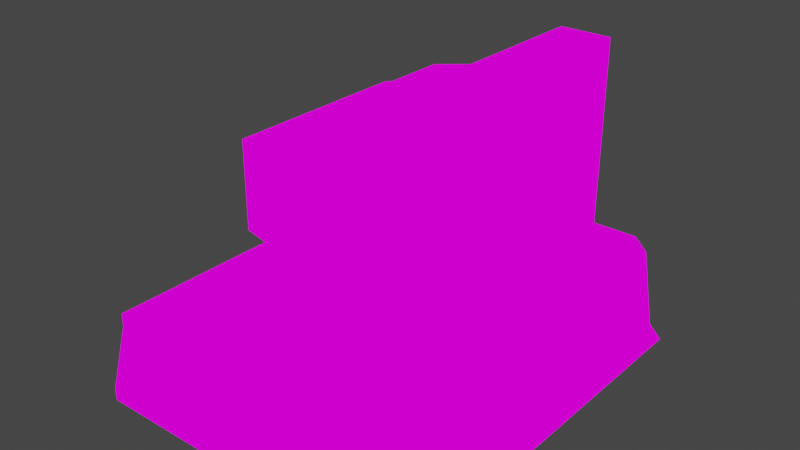 # Source: computer.blend  (saved by Blender 2.93.20; exported with 4.5.12 LTS)
import bpy
from mathutils import Matrix  # noqa: F401  (used for matrix-valued properties, if any)

bpy.ops.wm.read_factory_settings(use_empty=True)
scene = bpy.context.scene
scene.name = 'Scene'

# ---- collections
col_collection = bpy.data.collections.new('Collection'); scene.collection.children.link(col_collection)

# ---- images (referenced by path relative to the original .blend; pixels are not part of the script)
import os
ASSET_DIR = os.environ.get("B2B_ASSET_DIR", "")  # directory of the original .blend (textures are referenced by path, not embedded)
HERE = os.path.dirname(os.path.abspath(__file__))  # packed textures are extracted next to this script under _unpacked/

def load_image(name, relpath, width, height, colorspace="sRGB"):
    """Load a texture the original file referenced (path relative to the .blend, or extracted next to this script)."""
    p = next((c for c in (os.path.join(HERE, relpath), os.path.join(ASSET_DIR, relpath)) if relpath and os.path.exists(c)), "")
    if p:
        img = bpy.data.images.load(p, check_existing=True)
        img.name = name
    else:  # same state as the original file: an image datablock whose file is absent (Cycles renders it pink)
        img = bpy.data.images.new(name, width, height)
        img.source = "FILE"
        img.filepath = "//" + (relpath or name)
    img.colorspace_settings.name = colorspace
    return img
img_texture_png = load_image('texture.png', 'texture.png', 1024, 1024, 'sRGB')

# ---- materials (node trees are filled in below, after node groups)
mat_material = bpy.data.materials.new('Material')
mat_material.alpha_threshold = 0.0
mat_material.use_transparent_shadow = False
mat_material.line_color = (0.0, 0.0, 0.0, 1.0)

# ---- material node trees
mat_material.use_nodes = True; mat_material.node_tree.nodes.clear()
_N = mat_material.node_tree.nodes; _L = mat_material.node_tree.links
n0 = _N.new('ShaderNodeOutputMaterial'); n0.name = 'Material Output'; n0.location = (300, 300)
n1 = _N.new('ShaderNodeBackground'); n1.name = 'Background'; n1.location = (10, 300)
n2 = _N.new('ShaderNodeTexImage'); n2.name = 'Image Texture'; n2.location = (-280, 280)
n2.image = img_texture_png
n2.interpolation = 'Closest'
_L.new(n1.outputs[0], n0.inputs[0])
_L.new(n2.outputs[0], n1.inputs[0])
n0.is_active_output = True

# ---- world
world_world = bpy.data.worlds.new('World'); scene.world = world_world
world_world.use_nodes = True; world_world.node_tree.nodes.clear()
_N = world_world.node_tree.nodes; _L = world_world.node_tree.links
n0 = _N.new('ShaderNodeOutputWorld'); n0.name = 'World Output'; n0.location = (300, 300)
n1 = _N.new('ShaderNodeBackground'); n1.name = 'Background'; n1.location = (10, 300)
n1.inputs[0].default_value = (0.05088, 0.05088, 0.05088, 1.0)
_L.new(n1.outputs[0], n0.inputs[0])
n0.is_active_output = True
world_world.color = (0.05088, 0.05088, 0.05088)
world_world.use_sun_shadow = False
world_world.sun_shadow_jitter_overblur = 0.0

# ---- meshes
me_cube = bpy.data.meshes.new('Cube')
me_cube.from_pydata([(0.75, 1.0, -0.5), (0.9375, 1.0, -1.0), (0.75, -1.0, -0.5), (0.9375, -1.0, -1.0), (-0.5625, 1.0, -0.5), (-0.6875, 1.0, -1.0), (-0.5625, -1.0, -0.5), (-0.6875, -1.0, -1.0), (-0.6875, -0.1875, -1.0), (0.75, -0.1875, -0.5), (-0.5625, -0.1875, -0.5), (0.9375, -0.1875, -1.0), (-0.5625, 0.875, -0.5), (0.9375, 0.875, -1.0), (-0.6875, 0.875, -1.0), (0.75, 0.875, -0.5), (0.8125, 1.0, -0.5625), (-0.5625, -1.0, -0.5625), (0.8125, -1.0, -0.5625), (-0.5625, 1.0, -0.5625), (0.8125, -0.1875, -0.5625), (-0.5625, -0.1875, -0.5625), (0.8125, 0.875, -0.5625), (-0.5625, 0.875, -0.5625), (0.875, 1.0, -0.9375), (0.875, -1.0, -0.9375), (-0.6875, 1.0, -0.9375), (0.875, -0.1875, -0.9375), (-0.6875, -0.1875, -0.9375), (0.875, 0.875, -0.9375), (-0.6875, 0.875, -0.9375), (-0.6875, -1.0, -0.9375), (0.75, 0.875, -0.625), (0.75, -0.1875, -0.625), (0.8125, -0.1875, -1.0), (0.8125, 0.875, -1.0), (0.375, -0.5625, -0.4375), (0.375, -0.5625, 0.5), (0.375, 0.8125, -0.4375), (0.375, 0.8125, 0.5), (0.625, -0.5625, -0.4375), (0.625, -0.5625, 0.5), (0.625, 0.8125, -0.4375), (0.625, 0.8125, 0.5), (0.375, 0.625, -0.375), (0.375, -0.4375, -0.375), (0.375, -0.4375, 0.375), (0.375, 0.625, 0.375), (-0.4375, 0.5625, -0.3125), (-0.4375, -0.375, -0.3125), (-0.4375, -0.375, 0.125), (-0.4375, 0.5625, 0.125), (0.625, 0.625, 0.375), (0.625, 0.625, -0.375), (0.625, -0.4375, -0.375), (0.625, -0.4375, 0.375), (0.5625, 0.625, 0.375), (0.5625, 0.625, -0.3125), (0.5625, -0.4375, -0.3125), (0.5625, -0.4375, 0.375), (0.375, 0.5625, -0.4375), (0.375, 0.5625, 0.5), (0.625, 0.5625, -0.4375), (0.625, 0.5625, 0.5), (0.375, 0.5, -0.375), (0.375, 0.5, 0.375), (-0.4375, 0.4375, -0.3125), (-0.4375, 0.4375, 0.125), (0.625, 0.4375, -0.375), (0.625, 0.4375, 0.375), (0.5625, 0.4375, -0.3125), (0.5625, 0.4375, 0.375), (0.375, 0.5, -0.4375), (0.625, 0.5, 0.5), (0.375, 0.4375, -0.375), (-0.4375, 0.375, -0.3125), (0.625, 0.4375, 0.375), (0.5625, 0.4375, 0.375), (0.375, 0.5, 0.5), (0.625, 0.5, -0.4375), (0.375, 0.4375, 0.375), (-0.4375, 0.375, 0.125), (0.625, 0.4375, -0.375), (0.5625, 0.4375, -0.3125), (0.375, -0.3125, -0.4375), (0.625, -0.3125, 0.5), (0.375, -0.25, -0.375), (-0.4375, -0.1875, -0.3125), (0.625, -0.25, 0.375), (0.5625, -0.1875, 0.375), (0.375, -0.3125, 0.5), (0.625, -0.3125, -0.4375), (0.375, -0.25, 0.375), (-0.4375, -0.1875, 0.125), (0.625, -0.25, -0.375), (0.5625, -0.1875, -0.3125), (0.375, -0.375, -0.4375), (0.625, -0.375, 0.5), (0.375, -0.3125, -0.375), (-0.4375, -0.25, -0.3125), (0.625, -0.25, 0.375), (0.5625, -0.25, 0.375), (0.375, -0.375, 0.5), (0.625, -0.375, -0.4375), (0.375, -0.3125, 0.375), (-0.4375, -0.25, 0.125), (0.625, -0.25, -0.375), (0.5625, -0.25, -0.3125), (-0.1875, 0.625, 0.25), (-0.1875, -0.375, 0.25), (-0.1875, -0.375, -0.375), (-0.1875, 0.625, -0.375), (-0.1875, 0.4375, -0.375), (-0.1875, 0.4375, 0.25), (-0.1875, 0.375, 0.25), (-0.1875, 0.375, -0.375), (-0.1875, -0.1875, 0.25), (-0.1875, -0.1875, -0.375), (-0.1875, -0.25, 0.25), (-0.1875, -0.25, -0.375), (-0.1875, 0.5625, 0.1875), (-0.1875, -0.375, -0.375), (-0.1875, 0.4375, -0.375), (-0.1875, 0.4375, 0.1875), (-0.1875, 0.375, 0.1875), (-0.1875, 0.375, -0.375), (-0.1875, -0.1875, 0.1875), (-0.1875, -0.1875, -0.375), (-0.1875, -0.25, 0.1875), (-0.1875, -0.25, -0.375), (-0.1875, -0.375, 0.1875), (-0.1875, 0.5625, -0.375), (0.5625, 0.8125, -0.4375), (0.5, 0.8125, -0.4375), (0.5, 0.8125, 0.5), (0.5625, 0.8125, 0.5), (0.5, -0.5625, -0.4375), (0.5625, -0.5625, -0.4375), (0.5625, -0.5625, 0.5), (0.5, -0.5625, 0.5), (0.5, 0.5625, 0.5), (0.5625, 0.5625, 0.5), (0.5625, 0.5625, -0.4375), (0.5, 0.5625, -0.4375), (0.5, 0.5, 0.5), (0.5625, 0.5, 0.5), (0.5625, 0.5, -0.4375), (0.5, 0.5, -0.4375), (0.5, -0.3125, 0.5), (0.5625, -0.3125, 0.5), (0.5625, -0.3125, -0.4375), (0.5, -0.3125, -0.4375), (0.5, -0.375, 0.5), (0.5625, -0.375, 0.5), (0.5625, -0.375, -0.4375), (0.5, -0.375, -0.4375), (-0.125, -0.25, -0.5625), (-0.125, -0.125, -0.5625), (-0.125, 0.3125, -0.5625), (-0.125, 0.4375, -0.5625), (-0.1875, 0.4375, -0.5625), (-0.1875, 0.3125, -0.5625), (-0.1875, -0.125, -0.5625), (-0.1875, -0.25, -0.5625), (0.625, 0.625, -0.625), (0.3125, 0.625, -0.625), (0.625, 0.4375, -0.625), (0.3125, 0.4375, -0.625), (0.625, -0.1875, -0.625), (0.3125, -0.1875, -0.625), (0.625, -0.4375, -0.625), (0.3125, -0.4375, -0.625)], [], [(9, 10, 6, 2), (18, 2, 6, 17), (23, 12, 4, 19), (8, 11, 3, 7), (20, 9, 2, 18), (19, 4, 0, 16), (22, 15, 9, 20), (14, 13, 11, 8), (17, 6, 10, 21), (15, 12, 10, 9), (0, 4, 12, 15), (5, 1, 13, 14), (16, 0, 15, 22), (21, 10, 12, 23), (28, 21, 23, 30), (24, 16, 22, 29), (31, 17, 21, 28), (29, 22, 32, 35), (26, 19, 16, 24), (27, 20, 18, 25), (30, 23, 19, 26), (25, 18, 17, 31), (3, 25, 31, 7), (14, 30, 26, 5), (11, 27, 25, 3), (5, 26, 24, 1), (13, 29, 27, 11), (7, 31, 28, 8), (1, 24, 29, 13), (8, 28, 30, 14), (35, 32, 33, 34), (20, 27, 34, 33), (27, 29, 35, 34), (22, 20, 33, 32), (39, 38, 44, 47), (132, 135, 43, 42), (41, 40, 54, 55), (136, 139, 37, 36), (154, 103, 40, 137), (152, 102, 37, 139), (123, 120, 51, 67), (36, 37, 46, 45), (61, 39, 47, 65), (96, 36, 45, 98), (66, 67, 51, 48), (129, 121, 49, 99), (120, 131, 48, 51), (121, 130, 50, 49), (55, 54, 58, 59), (62, 42, 53, 68), (97, 41, 55, 100), (42, 43, 52, 53), (107, 101, 59, 58), (68, 53, 57, 70), (100, 55, 59, 101), (53, 52, 56, 57), (52, 69, 71, 56), (82, 68, 70, 83), (57, 56, 71, 70), (43, 63, 69, 52), (79, 62, 68, 82), (131, 122, 66, 48), (75, 81, 67, 66), (38, 60, 64, 44), (78, 61, 65, 80), (124, 123, 67, 81), (134, 39, 61, 140), (132, 42, 62, 142), (126, 124, 81, 93), (90, 78, 80, 92), (87, 93, 81, 75), (91, 79, 82, 94), (94, 82, 83, 95), (69, 76, 77, 71), (70, 71, 77, 83), (63, 73, 76, 69), (122, 125, 75, 66), (60, 72, 74, 64), (140, 61, 78, 144), (142, 62, 79, 146), (106, 94, 95, 107), (103, 91, 94, 106), (99, 105, 93, 87), (102, 90, 92, 104), (128, 126, 93, 105), (76, 88, 89, 77), (83, 77, 89, 95), (73, 85, 88, 76), (125, 127, 87, 75), (72, 84, 86, 74), (144, 78, 90, 148), (146, 79, 91, 150), (130, 128, 105, 50), (37, 102, 104, 46), (49, 50, 105, 99), (40, 103, 106, 54), (54, 106, 107, 58), (88, 100, 101, 89), (95, 89, 101, 107), (85, 97, 100, 88), (127, 129, 99, 87), (84, 96, 98, 86), (148, 90, 102, 152), (150, 91, 103, 154), (86, 98, 119, 117), (46, 104, 118, 109), (74, 86, 117, 115), (104, 92, 116, 118), (64, 74, 115, 112), (92, 80, 114, 116), (80, 65, 113, 114), (44, 64, 112, 111), (45, 46, 109, 110), (47, 44, 111, 108), (98, 45, 110, 119), (65, 47, 108, 113), (146, 147, 167, 166), (109, 118, 128, 130), (115, 117, 127, 125), (118, 116, 126, 128), (122, 112, 159, 160), (116, 114, 124, 126), (114, 113, 123, 124), (111, 112, 122, 131), (110, 109, 130, 121), (108, 111, 131, 120), (119, 110, 121, 129), (113, 108, 120, 123), (84, 151, 155, 96), (119, 129, 163, 156), (85, 149, 153, 97), (149, 148, 152, 153), (72, 147, 151, 84), (147, 146, 150, 151), (73, 145, 149, 85), (145, 144, 148, 149), (60, 143, 147, 72), (125, 122, 160, 161), (63, 141, 145, 73), (141, 140, 144, 145), (38, 133, 143, 60), (133, 132, 142, 143), (43, 135, 141, 63), (135, 134, 140, 141), (97, 153, 138, 41), (153, 152, 139, 138), (96, 155, 136, 36), (155, 154, 137, 136), (40, 41, 138, 137), (137, 138, 139, 136), (38, 39, 134, 133), (133, 134, 135, 132), (157, 156, 163, 162), (159, 158, 161, 160), (169, 168, 170, 171), (165, 164, 166, 167), (154, 155, 171, 170), (117, 119, 156, 157), (155, 151, 169, 171), (147, 143, 165, 167), (150, 154, 170, 168), (129, 127, 162, 163), (115, 125, 161, 158), (142, 146, 166, 164), (143, 142, 164, 165), (151, 150, 168, 169), (112, 115, 158, 159), (127, 117, 157, 162)])
_uv = me_cube.uv_layers.new(name='UVMap')
_uv.uv.foreach_set('vector', [0.3499, 0.2289, 0.5861, 0.2289, 0.5861, 0.3752, 0.3499, 0.3752, 0.6717, 0.4299, 0.6828, 0.441, 0.6828, 0.674, 0.6717, 0.674, 0.6963, 0.03675, 0.7076, 0.03675, 0.7076, 0.01412, 0.6963, 0.01412, 0.3075, 0.2288, 0.01572, 0.2288, 0.01572, 0.3747, 0.3075, 0.3747, 0.3386, 0.2289, 0.3499, 0.2289, 0.3499, 0.3752, 0.3386, 0.3752, 0.7933, 0.674, 0.8044, 0.674, 0.8044, 0.441, 0.7933, 0.4299, 0.3386, 0.0377, 0.3499, 0.0377, 0.3499, 0.2289, 0.3386, 0.2289, 0.3075, 0.03809, 0.01572, 0.03809, 0.01572, 0.2288, 0.3075, 0.2288, 0.6963, 0.3762, 0.7076, 0.3762, 0.7076, 0.2291, 0.6963, 0.2291, 0.3499, 0.0377, 0.5861, 0.0377, 0.5861, 0.2289, 0.3499, 0.2289, 0.3499, 0.01521, 0.5861, 0.01521, 0.5861, 0.0377, 0.3499, 0.0377, 0.3075, 0.01565, 0.01572, 0.01565, 0.01572, 0.03809, 0.3075, 0.03809, 0.3386, 0.01521, 0.3499, 0.01521, 0.3499, 0.0377, 0.3386, 0.0377, 0.6963, 0.2291, 0.7076, 0.2291, 0.7076, 0.03675, 0.6963, 0.03675, 0.6284, 0.2291, 0.6963, 0.2291, 0.6963, 0.03675, 0.6284, 0.03675, 0.08166, 0.9407, 0.08166, 0.8737, 0.104, 0.8737, 0.104, 0.9407, 0.6284, 0.3762, 0.6963, 0.3762, 0.6963, 0.2291, 0.6284, 0.2291, 0.3697, 0.9526, 0.3697, 0.8851, 0.3825, 0.8942, 0.3825, 0.9617, 0.7267, 0.6962, 0.7933, 0.674, 0.7933, 0.4299, 0.7267, 0.4188, 0.5937, 0.7297, 0.6607, 0.7297, 0.6607, 0.875, 0.5937, 0.875, 0.6284, 0.03675, 0.6963, 0.03675, 0.6963, 0.01412, 0.6284, 0.01412, 0.6051, 0.4188, 0.6717, 0.4299, 0.6717, 0.674, 0.6051, 0.6962, 0.594, 0.4077, 0.6051, 0.4188, 0.6051, 0.6962, 0.594, 0.6962, 0.6171, 0.03675, 0.6284, 0.03675, 0.6284, 0.01412, 0.6171, 0.01412, 0.01572, 0.2288, 0.02694, 0.2288, 0.02694, 0.3747, 0.01572, 0.3747, 0.7156, 0.6962, 0.7267, 0.6962, 0.7267, 0.4188, 0.7156, 0.4077, 0.01572, 0.03809, 0.02694, 0.03809, 0.02694, 0.2288, 0.01572, 0.2288, 0.6171, 0.3762, 0.6284, 0.3762, 0.6284, 0.2291, 0.6171, 0.2291, 0.01572, 0.01565, 0.02694, 0.01565, 0.02694, 0.03809, 0.01572, 0.03809, 0.6171, 0.2291, 0.6284, 0.2291, 0.6284, 0.03675, 0.6171, 0.03675, 0.8369, 0.685, 0.9039, 0.685, 0.9039, 0.8749, 0.8369, 0.8749, 0.7697, 0.8851, 0.7697, 0.9526, 0.7825, 0.9617, 0.7825, 0.8942, 0.02694, 0.2288, 0.02694, 0.03809, 0.03816, 0.03809, 0.03816, 0.2288, 0.3386, 0.0377, 0.3386, 0.2289, 0.3499, 0.2289, 0.3499, 0.0377, 0.1832, 0.4075, 0.0168, 0.4075, 0.02789, 0.4408, 0.161, 0.4408, 0.9362, 0.5736, 0.9362, 0.4072, 0.9251, 0.4072, 0.9251, 0.5736, 0.3832, 0.6477, 0.2168, 0.6477, 0.2279, 0.6255, 0.361, 0.6255, 0.9585, 0.852, 0.9585, 0.6856, 0.9806, 0.6856, 0.9806, 0.852, 0.8479, 0.6201, 0.8365, 0.6201, 0.8365, 0.6541, 0.8479, 0.6541, 0.8944, 0.2279, 0.9166, 0.2279, 0.9166, 0.2612, 0.8944, 0.2612, 0.6927, 0.7516, 0.6927, 0.7291, 0.7378, 0.7291, 0.7378, 0.7516, 0.0168, 0.6516, 0.1832, 0.6516, 0.161, 0.6294, 0.02789, 0.6294, 0.1832, 0.4519, 0.1832, 0.4075, 0.161, 0.4408, 0.161, 0.463, 0.0168, 0.6183, 0.0168, 0.6516, 0.02789, 0.6294, 0.02789, 0.6072, 0.3044, 0.7077, 0.3821, 0.7077, 0.3821, 0.6856, 0.3044, 0.6856, 0.4609, 0.4403, 0.4609, 0.418, 0.4164, 0.418, 0.4164, 0.4403, 0.5374, 0.9403, 0.5374, 0.8404, 0.493, 0.8515, 0.493, 0.9292, 0.4606, 0.8404, 0.4606, 0.9403, 0.4162, 0.9292, 0.4162, 0.8515, 0.96, 0.3722, 0.96, 0.239, 0.9489, 0.2501, 0.9489, 0.3722, 0.2168, 0.4519, 0.2168, 0.4075, 0.2279, 0.4408, 0.2279, 0.4741, 0.3832, 0.6144, 0.3832, 0.6477, 0.361, 0.6255, 0.361, 0.5922, 0.2168, 0.4075, 0.3832, 0.4075, 0.361, 0.4408, 0.2279, 0.4408, 0.01659, 0.8075, 0.1386, 0.8075, 0.1386, 0.8408, 0.01659, 0.8408, 0.9485, 0.04563, 0.9485, 0.009868, 0.9604, 0.009868, 0.9604, 0.04563, 0.9485, 0.1768, 0.9485, 0.2125, 0.9604, 0.2125, 0.9604, 0.1768, 0.9485, 0.1529, 0.9485, 0.009868, 0.9604, 0.009868, 0.9604, 0.141, 0.9485, 0.009868, 0.9485, 0.04563, 0.9604, 0.04563, 0.9604, 0.009868, 0.9485, 0.04563, 0.9485, 0.04563, 0.9604, 0.04563, 0.9604, 0.04563, 0.7698, 0.8522, 0.7698, 0.7301, 0.8031, 0.7301, 0.8031, 0.8522, 0.3832, 0.4075, 0.3832, 0.4519, 0.361, 0.4741, 0.361, 0.4408, 0.2168, 0.463, 0.2168, 0.4519, 0.2279, 0.4741, 0.2279, 0.4741, 0.4609, 0.5851, 0.4609, 0.5629, 0.4164, 0.5629, 0.4164, 0.5851, 0.3044, 0.7188, 0.3821, 0.7188, 0.3821, 0.7077, 0.3044, 0.7077, 0.0168, 0.4075, 0.0168, 0.4519, 0.02789, 0.463, 0.02789, 0.4408, 0.1832, 0.463, 0.1832, 0.4519, 0.161, 0.463, 0.161, 0.4741, 0.6927, 0.7629, 0.6927, 0.7516, 0.7378, 0.7516, 0.7378, 0.7629, 0.8944, 0.01716, 0.9166, 0.01716, 0.9166, 0.06154, 0.8944, 0.06154, 0.8479, 0.405, 0.8365, 0.405, 0.8365, 0.4503, 0.8479, 0.4503, 0.6927, 0.8642, 0.6927, 0.7629, 0.7378, 0.7629, 0.7378, 0.8642, 0.1832, 0.6072, 0.1832, 0.463, 0.161, 0.4741, 0.161, 0.5961, 0.3044, 0.8187, 0.3821, 0.8187, 0.3821, 0.7188, 0.3044, 0.7188, 0.2168, 0.6033, 0.2168, 0.4591, 0.2279, 0.4702, 0.2279, 0.5922, 0.9485, 0.1768, 0.9485, 0.04563, 0.9604, 0.04563, 0.9604, 0.1648, 0.9485, 0.04563, 0.9485, 0.04563, 0.9604, 0.04563, 0.9604, 0.04563, 0.9604, 0.04563, 0.9604, 0.04563, 0.9604, 0.04563, 0.9604, 0.04563, 0.3832, 0.4519, 0.3832, 0.463, 0.361, 0.4741, 0.361, 0.4741, 0.4609, 0.5629, 0.4609, 0.5517, 0.4164, 0.5517, 0.4164, 0.5629, 0.0168, 0.4519, 0.0168, 0.463, 0.02789, 0.4741, 0.02789, 0.463, 0.8944, 0.06154, 0.9166, 0.06154, 0.9166, 0.07263, 0.8944, 0.07263, 0.8479, 0.4503, 0.8365, 0.4503, 0.8365, 0.4616, 0.8479, 0.4616, 0.9485, 0.1768, 0.9485, 0.1768, 0.9604, 0.1648, 0.9604, 0.1768, 0.2168, 0.6144, 0.2168, 0.6033, 0.2279, 0.5922, 0.2279, 0.5922, 0.3044, 0.8298, 0.3821, 0.8298, 0.3821, 0.8187, 0.3044, 0.8187, 0.1832, 0.6183, 0.1832, 0.6072, 0.161, 0.5961, 0.161, 0.6072, 0.6927, 0.8755, 0.6927, 0.8642, 0.7378, 0.8642, 0.7378, 0.8755, 0.9485, 0.04563, 0.9485, 0.1768, 0.9604, 0.1648, 0.9604, 0.04563, 0.01659, 0.6855, 0.1386, 0.6855, 0.1386, 0.7964, 0.01659, 0.7964, 0.3832, 0.4591, 0.3832, 0.6033, 0.361, 0.5922, 0.361, 0.4702, 0.4609, 0.5517, 0.4609, 0.4514, 0.4164, 0.4514, 0.4164, 0.5517, 0.0168, 0.463, 0.0168, 0.6072, 0.02789, 0.5961, 0.02789, 0.4741, 0.8944, 0.07263, 0.9166, 0.07263, 0.9166, 0.2168, 0.8944, 0.2168, 0.8479, 0.4616, 0.8365, 0.4616, 0.8365, 0.6088, 0.8479, 0.6088, 0.6927, 0.898, 0.6927, 0.8755, 0.7378, 0.8755, 0.7378, 0.898, 0.1832, 0.6516, 0.1832, 0.6183, 0.161, 0.6072, 0.161, 0.6294, 0.3044, 0.852, 0.3821, 0.852, 0.3821, 0.8298, 0.3044, 0.8298, 0.2168, 0.6477, 0.2168, 0.6144, 0.2279, 0.5922, 0.2279, 0.6255, 0.9485, 0.2125, 0.9485, 0.1768, 0.9604, 0.1768, 0.9604, 0.2125, 0.9485, 0.1768, 0.9485, 0.1768, 0.9604, 0.1768, 0.9604, 0.1648, 0.01659, 0.7964, 0.1386, 0.7964, 0.1386, 0.8075, 0.01659, 0.8075, 0.3832, 0.6033, 0.3832, 0.6144, 0.361, 0.5922, 0.361, 0.5922, 0.4609, 0.4514, 0.4609, 0.4403, 0.4164, 0.4403, 0.4164, 0.4514, 0.0168, 0.6072, 0.0168, 0.6183, 0.02789, 0.6072, 0.02789, 0.5961, 0.8944, 0.2168, 0.9166, 0.2168, 0.9166, 0.2279, 0.8944, 0.2279, 0.8479, 0.6088, 0.8365, 0.6088, 0.8365, 0.6201, 0.8479, 0.6201, 0.5612, 0.4403, 0.5612, 0.4291, 0.4609, 0.4403, 0.4609, 0.4514, 0.8401, 0.01576, 0.8401, 0.03822, 0.7391, 0.04944, 0.7391, 0.02699, 0.5612, 0.5629, 0.5612, 0.4403, 0.4609, 0.4514, 0.4609, 0.5517, 0.8401, 0.03822, 0.8401, 0.04944, 0.7391, 0.06067, 0.7391, 0.04944, 0.5612, 0.574, 0.5612, 0.5629, 0.4609, 0.5517, 0.4609, 0.5629, 0.8401, 0.04944, 0.8401, 0.173, 0.7391, 0.1617, 0.7391, 0.06067, 0.8401, 0.173, 0.8401, 0.1842, 0.7391, 0.173, 0.7391, 0.1617, 0.5612, 0.5963, 0.5612, 0.574, 0.4609, 0.5629, 0.4609, 0.5963, 0.1715, 0.8187, 0.1715, 0.6852, 0.2717, 0.7074, 0.2717, 0.8187, 0.7397, 0.239, 0.7397, 0.3722, 0.8395, 0.3722, 0.8395, 0.2612, 0.5612, 0.4291, 0.5612, 0.4069, 0.4609, 0.418, 0.4609, 0.4403, 0.8401, 0.1842, 0.8401, 0.2066, 0.7391, 0.2066, 0.7391, 0.173, 0.2366, 0.8963, 0.2366, 0.8849, 0.2707, 0.8507, 0.2707, 0.9076, 0.4165, 0.6296, 0.4165, 0.6518, 0.4276, 0.6518, 0.4276, 0.6296, 0.4609, 0.5517, 0.4609, 0.4514, 0.4609, 0.4514, 0.4609, 0.5517, 0.4165, 0.6518, 0.4165, 0.6629, 0.4276, 0.6629, 0.4276, 0.6518, 0.1824, 0.9394, 0.1824, 0.9394, 0.1713, 0.9726, 0.1824, 0.9726, 0.4165, 0.6629, 0.4165, 0.7627, 0.4276, 0.7627, 0.4276, 0.6629, 0.4165, 0.7627, 0.4165, 0.7738, 0.4276, 0.7738, 0.4276, 0.7627, 0.4609, 0.5963, 0.4609, 0.5629, 0.4609, 0.5629, 0.4609, 0.5851, 0.4609, 0.418, 0.4609, 0.418, 0.4609, 0.418, 0.4609, 0.418, 0.4165, 0.8071, 0.5275, 0.8071, 0.5275, 0.796, 0.4276, 0.796, 0.4609, 0.4403, 0.4609, 0.418, 0.4609, 0.418, 0.4609, 0.4403, 0.4165, 0.7738, 0.4165, 0.8071, 0.4276, 0.796, 0.4276, 0.7738, 0.8818, 0.6088, 0.8592, 0.6088, 0.8592, 0.6201, 0.8818, 0.6201, 0.2256, 0.9394, 0.2256, 0.9394, 0.2256, 0.9726, 0.2145, 0.9726, 0.8722, 0.2168, 0.8833, 0.2168, 0.8833, 0.2279, 0.8722, 0.2279, 0.8833, 0.2168, 0.8944, 0.2168, 0.8944, 0.2279, 0.8833, 0.2279, 0.8818, 0.4616, 0.8592, 0.4616, 0.8592, 0.6088, 0.8818, 0.6088, 0.8592, 0.4616, 0.8479, 0.4616, 0.8479, 0.6088, 0.8592, 0.6088, 0.8722, 0.07263, 0.8833, 0.07263, 0.8833, 0.2168, 0.8722, 0.2168, 0.8833, 0.07263, 0.8944, 0.07263, 0.8944, 0.2168, 0.8833, 0.2168, 0.8818, 0.4503, 0.8592, 0.4503, 0.8592, 0.4616, 0.8818, 0.4616, 0.9025, 0.9073, 0.8914, 0.9073, 0.8914, 0.9406, 0.9136, 0.9406, 0.8722, 0.06154, 0.8833, 0.06154, 0.8833, 0.07263, 0.8722, 0.07263, 0.8833, 0.06154, 0.8944, 0.06154, 0.8944, 0.07263, 0.8833, 0.07263, 0.8818, 0.405, 0.8592, 0.405, 0.8592, 0.4503, 0.8818, 0.4503, 0.8592, 0.405, 0.8479, 0.405, 0.8479, 0.4503, 0.8592, 0.4503, 0.8722, 0.01716, 0.8833, 0.01716, 0.8833, 0.06154, 0.8722, 0.06154, 0.8833, 0.01716, 0.8944, 0.01716, 0.8944, 0.06154, 0.8833, 0.06154, 0.8722, 0.2279, 0.8833, 0.2279, 0.8833, 0.2612, 0.8722, 0.2612, 0.8833, 0.2279, 0.8944, 0.2279, 0.8944, 0.2612, 0.8833, 0.2612, 0.8818, 0.6201, 0.8592, 0.6201, 0.8592, 0.6541, 0.8818, 0.6541, 0.8592, 0.6201, 0.8479, 0.6201, 0.8479, 0.6541, 0.8592, 0.6541, 0.9363, 0.852, 0.9363, 0.6856, 0.9474, 0.6856, 0.9474, 0.852, 0.9474, 0.852, 0.9474, 0.6856, 0.9585, 0.6856, 0.9585, 0.852, 0.9694, 0.5736, 0.9694, 0.4072, 0.9473, 0.4072, 0.9473, 0.5736, 0.9473, 0.5736, 0.9473, 0.4072, 0.9362, 0.4072, 0.9362, 0.5736, 0.01607, 0.9617, 0.01607, 0.9839, 0.02716, 0.9839, 0.02716, 0.9617, 0.3041, 0.9617, 0.3041, 0.9839, 0.3152, 0.9839, 0.3152, 0.9617, 0.8931, 0.5862, 0.8365, 0.5862, 0.8365, 0.6315, 0.8931, 0.6315, 0.8931, 0.439, 0.8365, 0.439, 0.8365, 0.473, 0.8931, 0.473, 0.01573, 0.9187, 0.01573, 0.9073, 0.0499, 0.8731, 0.0499, 0.93, 0.848, 0.9069, 0.8594, 0.9069, 0.8594, 0.941, 0.8367, 0.941, 0.8592, 0.6201, 0.8592, 0.6088, 0.8931, 0.5862, 0.8931, 0.6315, 0.8592, 0.4616, 0.8592, 0.4503, 0.8931, 0.439, 0.8931, 0.473, 0.3037, 0.9072, 0.3037, 0.8958, 0.3379, 0.8844, 0.3379, 0.9299, 0.9472, 0.6065, 0.9361, 0.6065, 0.925, 0.6398, 0.9472, 0.6398, 0.957, 0.9069, 0.957, 0.9069, 0.957, 0.941, 0.9456, 0.941, 0.5933, 0.9297, 0.5933, 0.9183, 0.6275, 0.9069, 0.6275, 0.941, 0.1709, 0.8849, 0.1709, 0.8963, 0.2051, 0.9076, 0.2051, 0.8507, 0.8706, 0.3285, 0.8706, 0.3406, 0.907, 0.3528, 0.907, 0.292, 0.6926, 0.9293, 0.704, 0.9293, 0.7154, 0.9634, 0.6926, 0.9634, 0.269, 0.9389, 0.269, 0.9389, 0.2576, 0.9731, 0.269, 0.9731])
me_cube.materials.append(mat_material)
me_cube.use_remesh_preserve_volume = False
me_cube.use_remesh_preserve_attributes = False
me_cube.use_mirror_vertex_groups = False
me_cube.update()

# ---- objects
ob_cube = bpy.data.objects.new('Cube', me_cube)

# ---- transforms, parenting, visibility, modifiers, constraints
ob_cube.location = (0.0, 0.0, 1.0)
ob_cube.lock_rotations_4d = False
ob_cube.empty_display_type = 'ARROWS'
ob_cube.lineart.crease_threshold = 0.0

# ---- collection membership
col_collection.objects.link(ob_cube)

# ---- scene / render settings (as saved in the file)
scene.frame_start = 1; scene.frame_end = 250; scene.frame_set(1)
scene.render.engine = 'BLENDER_EEVEE_NEXT'
scene.cycles.use_denoising = False
scene.cycles.samples = 128
scene.cycles.sampling_pattern = 'TABULATED_SOBOL'
scene.cycles.use_adaptive_sampling = False
scene.cycles.use_light_tree = False
scene.view_settings.view_transform = 'Filmic'
bpy.context.view_layer.update()

# ---- added for rendering (the .blend has no active camera and no usable light): camera, sun
cam_auto = bpy.data.cameras.new('AutoCamera')
cam_auto.lens = 50.0
cam_auto.sensor_width = 36.0
cam_auto.clip_end = 1000.0
ob_auto_camera = bpy.data.objects.new('AutoCamera', cam_auto)
scene.collection.objects.link(ob_auto_camera)
ob_auto_camera.location = (2.88376, -3.31051, 2.95701)
ob_auto_camera.rotation_euler = (1.09748, -7.21219e-08, 0.694738)
scene.camera = ob_auto_camera
light_auto_sun = bpy.data.lights.new('AutoSun', 'SUN')
light_auto_sun.energy = 3.0
light_auto_sun.angle = 0.0523599
ob_auto_sun = bpy.data.objects.new('AutoSun', light_auto_sun)
scene.collection.objects.link(ob_auto_sun)
ob_auto_sun.rotation_euler = (0.872665, 0.174533, 0.523599)
bpy.context.view_layer.update()
